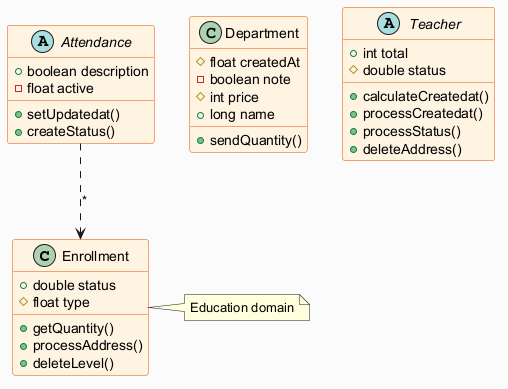

The diagram above was rendered by PlantUML. Its source (embedded in the PNG):
@startuml
skinparam backgroundColor #FAFAFA
skinparam classBackgroundColor #FFF3E0
skinparam classBorderColor #E65100
class Enrollment {
  +double status
  #float type
  +getQuantity()
  +processAddress()
  +deleteLevel()
}
class Department {
  #float createdAt
  -boolean note
  #int price
  +long name
  +sendQuantity()
}
abstract class Teacher {
  +int total
  #double status
  +calculateCreatedat()
  +processCreatedat()
  +processStatus()
  +deleteAddress()
}
abstract class Attendance {
  +boolean description
  -float active
  +setUpdatedat()
  +createStatus()
}
Attendance ..> Enrollment : "*"
note right of Enrollment : Education domain
@enduml